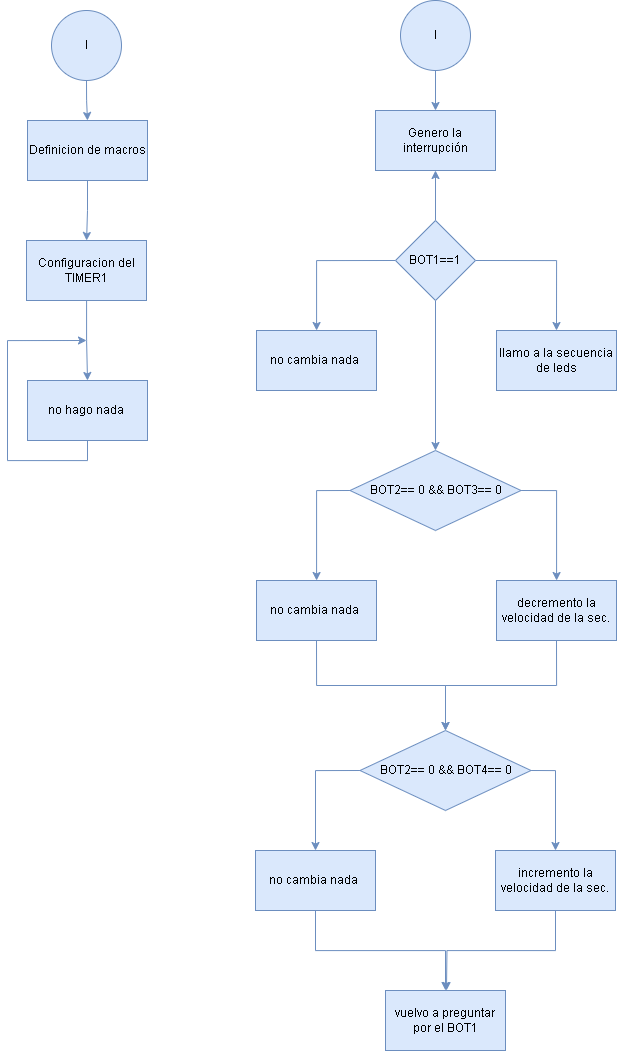

The diagram above was exported from draw.io. Its source (the exported page's mxGraphModel, read from the mxfile embedded in the PNG):
<mxGraphModel dx="1529" dy="787" grid="1" gridSize="10" guides="1" tooltips="1" connect="1" arrows="1" fold="1" page="1" pageScale="1" pageWidth="827" pageHeight="1169" math="0" shadow="0">
  <root>
    <mxCell id="WIyWlLk6GJQsqaUBKTNV-0" />
    <mxCell id="WIyWlLk6GJQsqaUBKTNV-1" parent="WIyWlLk6GJQsqaUBKTNV-0" />
    <mxCell id="ic5k50I9CO_S6wuxbojl-4" style="edgeStyle=orthogonalEdgeStyle;rounded=0;orthogonalLoop=1;jettySize=auto;html=1;exitX=0.5;exitY=1;exitDx=0;exitDy=0;entryX=0.5;entryY=0;entryDx=0;entryDy=0;fillColor=#dae8fc;strokeColor=#6c8ebf;" edge="1" parent="WIyWlLk6GJQsqaUBKTNV-1" source="ic5k50I9CO_S6wuxbojl-0" target="ic5k50I9CO_S6wuxbojl-1">
      <mxGeometry relative="1" as="geometry" />
    </mxCell>
    <mxCell id="ic5k50I9CO_S6wuxbojl-0" value="I" style="ellipse;whiteSpace=wrap;html=1;aspect=fixed;fillColor=#dae8fc;strokeColor=#6c8ebf;" vertex="1" parent="WIyWlLk6GJQsqaUBKTNV-1">
      <mxGeometry x="205" y="50" width="70" height="70" as="geometry" />
    </mxCell>
    <mxCell id="ic5k50I9CO_S6wuxbojl-5" style="edgeStyle=orthogonalEdgeStyle;rounded=0;orthogonalLoop=1;jettySize=auto;html=1;exitX=0.5;exitY=1;exitDx=0;exitDy=0;fillColor=#dae8fc;strokeColor=#6c8ebf;" edge="1" parent="WIyWlLk6GJQsqaUBKTNV-1" source="ic5k50I9CO_S6wuxbojl-1" target="ic5k50I9CO_S6wuxbojl-2">
      <mxGeometry relative="1" as="geometry" />
    </mxCell>
    <mxCell id="ic5k50I9CO_S6wuxbojl-1" value="Definicion de macros" style="rounded=0;whiteSpace=wrap;html=1;fillColor=#dae8fc;strokeColor=#6c8ebf;" vertex="1" parent="WIyWlLk6GJQsqaUBKTNV-1">
      <mxGeometry x="181" y="160" width="120" height="60" as="geometry" />
    </mxCell>
    <mxCell id="ic5k50I9CO_S6wuxbojl-6" value="" style="edgeStyle=orthogonalEdgeStyle;rounded=0;orthogonalLoop=1;jettySize=auto;html=1;fillColor=#dae8fc;strokeColor=#6c8ebf;" edge="1" parent="WIyWlLk6GJQsqaUBKTNV-1" source="ic5k50I9CO_S6wuxbojl-2" target="ic5k50I9CO_S6wuxbojl-3">
      <mxGeometry relative="1" as="geometry" />
    </mxCell>
    <mxCell id="ic5k50I9CO_S6wuxbojl-2" value="Configuracion del TIMER1" style="rounded=0;whiteSpace=wrap;html=1;fillColor=#dae8fc;strokeColor=#6c8ebf;" vertex="1" parent="WIyWlLk6GJQsqaUBKTNV-1">
      <mxGeometry x="180" y="280" width="120" height="60" as="geometry" />
    </mxCell>
    <mxCell id="ic5k50I9CO_S6wuxbojl-7" style="edgeStyle=orthogonalEdgeStyle;rounded=0;orthogonalLoop=1;jettySize=auto;html=1;exitX=0.5;exitY=1;exitDx=0;exitDy=0;fillColor=#dae8fc;strokeColor=#6c8ebf;" edge="1" parent="WIyWlLk6GJQsqaUBKTNV-1" source="ic5k50I9CO_S6wuxbojl-3">
      <mxGeometry relative="1" as="geometry">
        <mxPoint x="240" y="380" as="targetPoint" />
        <Array as="points">
          <mxPoint x="241" y="500" />
          <mxPoint x="161" y="500" />
          <mxPoint x="161" y="380" />
        </Array>
      </mxGeometry>
    </mxCell>
    <mxCell id="ic5k50I9CO_S6wuxbojl-3" value="no hago nada&amp;nbsp;" style="rounded=0;whiteSpace=wrap;html=1;fillColor=#dae8fc;strokeColor=#6c8ebf;" vertex="1" parent="WIyWlLk6GJQsqaUBKTNV-1">
      <mxGeometry x="181" y="420" width="120" height="60" as="geometry" />
    </mxCell>
    <mxCell id="ic5k50I9CO_S6wuxbojl-8" style="edgeStyle=orthogonalEdgeStyle;rounded=0;orthogonalLoop=1;jettySize=auto;html=1;exitX=0.5;exitY=1;exitDx=0;exitDy=0;entryX=0.5;entryY=0;entryDx=0;entryDy=0;fillColor=#dae8fc;strokeColor=#6c8ebf;" edge="1" parent="WIyWlLk6GJQsqaUBKTNV-1" source="ic5k50I9CO_S6wuxbojl-9" target="ic5k50I9CO_S6wuxbojl-10">
      <mxGeometry relative="1" as="geometry" />
    </mxCell>
    <mxCell id="ic5k50I9CO_S6wuxbojl-9" value="I" style="ellipse;whiteSpace=wrap;html=1;aspect=fixed;fillColor=#dae8fc;strokeColor=#6c8ebf;" vertex="1" parent="WIyWlLk6GJQsqaUBKTNV-1">
      <mxGeometry x="554" y="40" width="70" height="70" as="geometry" />
    </mxCell>
    <mxCell id="ic5k50I9CO_S6wuxbojl-10" value="Genero la interrupción" style="rounded=0;whiteSpace=wrap;html=1;fillColor=#dae8fc;strokeColor=#6c8ebf;" vertex="1" parent="WIyWlLk6GJQsqaUBKTNV-1">
      <mxGeometry x="529" y="150" width="120" height="60" as="geometry" />
    </mxCell>
    <mxCell id="ic5k50I9CO_S6wuxbojl-21" style="edgeStyle=orthogonalEdgeStyle;rounded=0;orthogonalLoop=1;jettySize=auto;html=1;exitX=0.5;exitY=0;exitDx=0;exitDy=0;entryX=0.5;entryY=1;entryDx=0;entryDy=0;fillColor=#dae8fc;strokeColor=#6c8ebf;" edge="1" parent="WIyWlLk6GJQsqaUBKTNV-1" source="ic5k50I9CO_S6wuxbojl-11" target="ic5k50I9CO_S6wuxbojl-10">
      <mxGeometry relative="1" as="geometry" />
    </mxCell>
    <mxCell id="ic5k50I9CO_S6wuxbojl-22" style="edgeStyle=orthogonalEdgeStyle;rounded=0;orthogonalLoop=1;jettySize=auto;html=1;exitX=0;exitY=0.5;exitDx=0;exitDy=0;fillColor=#dae8fc;strokeColor=#6c8ebf;" edge="1" parent="WIyWlLk6GJQsqaUBKTNV-1" source="ic5k50I9CO_S6wuxbojl-11" target="ic5k50I9CO_S6wuxbojl-13">
      <mxGeometry relative="1" as="geometry" />
    </mxCell>
    <mxCell id="ic5k50I9CO_S6wuxbojl-23" style="edgeStyle=orthogonalEdgeStyle;rounded=0;orthogonalLoop=1;jettySize=auto;html=1;exitX=1;exitY=0.5;exitDx=0;exitDy=0;entryX=0.5;entryY=0;entryDx=0;entryDy=0;fillColor=#dae8fc;strokeColor=#6c8ebf;" edge="1" parent="WIyWlLk6GJQsqaUBKTNV-1" source="ic5k50I9CO_S6wuxbojl-11" target="ic5k50I9CO_S6wuxbojl-12">
      <mxGeometry relative="1" as="geometry" />
    </mxCell>
    <mxCell id="ic5k50I9CO_S6wuxbojl-24" style="edgeStyle=orthogonalEdgeStyle;rounded=0;orthogonalLoop=1;jettySize=auto;html=1;exitX=0.5;exitY=1;exitDx=0;exitDy=0;fillColor=#dae8fc;strokeColor=#6c8ebf;" edge="1" parent="WIyWlLk6GJQsqaUBKTNV-1" source="ic5k50I9CO_S6wuxbojl-11" target="ic5k50I9CO_S6wuxbojl-14">
      <mxGeometry relative="1" as="geometry" />
    </mxCell>
    <mxCell id="ic5k50I9CO_S6wuxbojl-11" value="BOT1==1" style="rhombus;whiteSpace=wrap;html=1;fillColor=#dae8fc;strokeColor=#6c8ebf;" vertex="1" parent="WIyWlLk6GJQsqaUBKTNV-1">
      <mxGeometry x="549" y="260" width="80" height="80" as="geometry" />
    </mxCell>
    <mxCell id="ic5k50I9CO_S6wuxbojl-12" value="llamo a la secuencia de leds" style="rounded=0;whiteSpace=wrap;html=1;fillColor=#dae8fc;strokeColor=#6c8ebf;" vertex="1" parent="WIyWlLk6GJQsqaUBKTNV-1">
      <mxGeometry x="650" y="370" width="120" height="60" as="geometry" />
    </mxCell>
    <mxCell id="ic5k50I9CO_S6wuxbojl-13" value="no cambia nada&amp;nbsp;" style="rounded=0;whiteSpace=wrap;html=1;fillColor=#dae8fc;strokeColor=#6c8ebf;" vertex="1" parent="WIyWlLk6GJQsqaUBKTNV-1">
      <mxGeometry x="410" y="370" width="120" height="60" as="geometry" />
    </mxCell>
    <mxCell id="ic5k50I9CO_S6wuxbojl-25" style="edgeStyle=orthogonalEdgeStyle;rounded=0;orthogonalLoop=1;jettySize=auto;html=1;exitX=0;exitY=0.5;exitDx=0;exitDy=0;fillColor=#dae8fc;strokeColor=#6c8ebf;" edge="1" parent="WIyWlLk6GJQsqaUBKTNV-1" source="ic5k50I9CO_S6wuxbojl-14" target="ic5k50I9CO_S6wuxbojl-15">
      <mxGeometry relative="1" as="geometry" />
    </mxCell>
    <mxCell id="ic5k50I9CO_S6wuxbojl-26" style="edgeStyle=orthogonalEdgeStyle;rounded=0;orthogonalLoop=1;jettySize=auto;html=1;exitX=1;exitY=0.5;exitDx=0;exitDy=0;fillColor=#dae8fc;strokeColor=#6c8ebf;" edge="1" parent="WIyWlLk6GJQsqaUBKTNV-1" source="ic5k50I9CO_S6wuxbojl-14" target="ic5k50I9CO_S6wuxbojl-16">
      <mxGeometry relative="1" as="geometry" />
    </mxCell>
    <mxCell id="ic5k50I9CO_S6wuxbojl-14" value="BOT2== 0 &amp;amp;&amp;amp; BOT3== 0" style="rhombus;whiteSpace=wrap;html=1;fillColor=#dae8fc;strokeColor=#6c8ebf;" vertex="1" parent="WIyWlLk6GJQsqaUBKTNV-1">
      <mxGeometry x="503.5" y="490" width="171" height="80" as="geometry" />
    </mxCell>
    <mxCell id="ic5k50I9CO_S6wuxbojl-27" style="edgeStyle=orthogonalEdgeStyle;rounded=0;orthogonalLoop=1;jettySize=auto;html=1;exitX=0.5;exitY=1;exitDx=0;exitDy=0;fillColor=#dae8fc;strokeColor=#6c8ebf;" edge="1" parent="WIyWlLk6GJQsqaUBKTNV-1" source="ic5k50I9CO_S6wuxbojl-15" target="ic5k50I9CO_S6wuxbojl-17">
      <mxGeometry relative="1" as="geometry" />
    </mxCell>
    <mxCell id="ic5k50I9CO_S6wuxbojl-15" value="no cambia nada&amp;nbsp;" style="rounded=0;whiteSpace=wrap;html=1;fillColor=#dae8fc;strokeColor=#6c8ebf;" vertex="1" parent="WIyWlLk6GJQsqaUBKTNV-1">
      <mxGeometry x="410" y="620" width="120" height="60" as="geometry" />
    </mxCell>
    <mxCell id="ic5k50I9CO_S6wuxbojl-29" style="edgeStyle=orthogonalEdgeStyle;rounded=0;orthogonalLoop=1;jettySize=auto;html=1;exitX=0.5;exitY=1;exitDx=0;exitDy=0;entryX=0.5;entryY=0;entryDx=0;entryDy=0;fillColor=#dae8fc;strokeColor=#6c8ebf;" edge="1" parent="WIyWlLk6GJQsqaUBKTNV-1" source="ic5k50I9CO_S6wuxbojl-16" target="ic5k50I9CO_S6wuxbojl-17">
      <mxGeometry relative="1" as="geometry" />
    </mxCell>
    <mxCell id="ic5k50I9CO_S6wuxbojl-16" value="decremento la velocidad de la sec." style="rounded=0;whiteSpace=wrap;html=1;fillColor=#dae8fc;strokeColor=#6c8ebf;" vertex="1" parent="WIyWlLk6GJQsqaUBKTNV-1">
      <mxGeometry x="650" y="620" width="120" height="60" as="geometry" />
    </mxCell>
    <mxCell id="ic5k50I9CO_S6wuxbojl-30" style="edgeStyle=orthogonalEdgeStyle;rounded=0;orthogonalLoop=1;jettySize=auto;html=1;exitX=0;exitY=0.5;exitDx=0;exitDy=0;entryX=0.5;entryY=0;entryDx=0;entryDy=0;fillColor=#dae8fc;strokeColor=#6c8ebf;" edge="1" parent="WIyWlLk6GJQsqaUBKTNV-1" source="ic5k50I9CO_S6wuxbojl-17" target="ic5k50I9CO_S6wuxbojl-18">
      <mxGeometry relative="1" as="geometry" />
    </mxCell>
    <mxCell id="ic5k50I9CO_S6wuxbojl-31" style="edgeStyle=orthogonalEdgeStyle;rounded=0;orthogonalLoop=1;jettySize=auto;html=1;exitX=1;exitY=0.5;exitDx=0;exitDy=0;fillColor=#dae8fc;strokeColor=#6c8ebf;" edge="1" parent="WIyWlLk6GJQsqaUBKTNV-1" source="ic5k50I9CO_S6wuxbojl-17" target="ic5k50I9CO_S6wuxbojl-19">
      <mxGeometry relative="1" as="geometry" />
    </mxCell>
    <mxCell id="ic5k50I9CO_S6wuxbojl-17" value="BOT2== 0 &amp;amp;&amp;amp; BOT4== 0" style="rhombus;whiteSpace=wrap;html=1;fillColor=#dae8fc;strokeColor=#6c8ebf;" vertex="1" parent="WIyWlLk6GJQsqaUBKTNV-1">
      <mxGeometry x="513.5" y="770" width="171" height="80" as="geometry" />
    </mxCell>
    <mxCell id="ic5k50I9CO_S6wuxbojl-32" style="edgeStyle=orthogonalEdgeStyle;rounded=0;orthogonalLoop=1;jettySize=auto;html=1;exitX=0.5;exitY=1;exitDx=0;exitDy=0;fillColor=#dae8fc;strokeColor=#6c8ebf;" edge="1" parent="WIyWlLk6GJQsqaUBKTNV-1" source="ic5k50I9CO_S6wuxbojl-18" target="ic5k50I9CO_S6wuxbojl-20">
      <mxGeometry relative="1" as="geometry" />
    </mxCell>
    <mxCell id="ic5k50I9CO_S6wuxbojl-18" value="no cambia nada&amp;nbsp;" style="rounded=0;whiteSpace=wrap;html=1;fillColor=#dae8fc;strokeColor=#6c8ebf;" vertex="1" parent="WIyWlLk6GJQsqaUBKTNV-1">
      <mxGeometry x="409" y="890" width="120" height="60" as="geometry" />
    </mxCell>
    <mxCell id="ic5k50I9CO_S6wuxbojl-33" style="edgeStyle=orthogonalEdgeStyle;rounded=0;orthogonalLoop=1;jettySize=auto;html=1;exitX=0.5;exitY=1;exitDx=0;exitDy=0;fillColor=#dae8fc;strokeColor=#6c8ebf;" edge="1" parent="WIyWlLk6GJQsqaUBKTNV-1" source="ic5k50I9CO_S6wuxbojl-19">
      <mxGeometry relative="1" as="geometry">
        <mxPoint x="600" y="1030" as="targetPoint" />
      </mxGeometry>
    </mxCell>
    <mxCell id="ic5k50I9CO_S6wuxbojl-19" value="incremento la velocidad de la sec." style="rounded=0;whiteSpace=wrap;html=1;fillColor=#dae8fc;strokeColor=#6c8ebf;" vertex="1" parent="WIyWlLk6GJQsqaUBKTNV-1">
      <mxGeometry x="649" y="890" width="120" height="60" as="geometry" />
    </mxCell>
    <mxCell id="ic5k50I9CO_S6wuxbojl-20" value="vuelvo a preguntar por el BOT1" style="rounded=0;whiteSpace=wrap;html=1;fillColor=#dae8fc;strokeColor=#6c8ebf;" vertex="1" parent="WIyWlLk6GJQsqaUBKTNV-1">
      <mxGeometry x="539" y="1030" width="120" height="60" as="geometry" />
    </mxCell>
  </root>
</mxGraphModel>